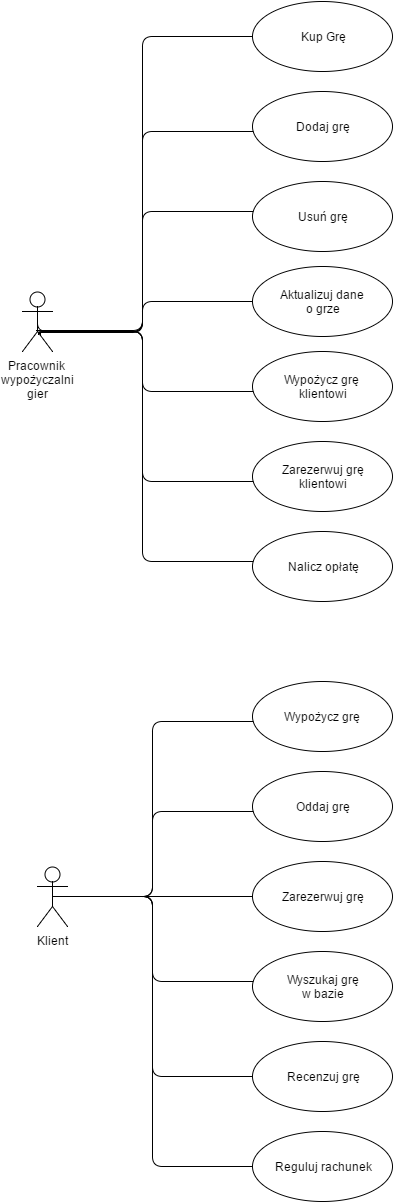

The diagram above was exported from draw.io. Its source (the exported page's mxGraphModel, read from the mxfile embedded in the PNG):
<mxGraphModel dx="1426" dy="745" grid="1" gridSize="10" guides="1" tooltips="1" connect="1" arrows="1" fold="1" page="1" pageScale="1" pageWidth="826" pageHeight="1169" background="#ffffff" math="0" shadow="0">
  <root>
    <mxCell id="0" />
    <mxCell id="1" parent="0" />
    <mxCell id="6128c80ab768767f-1" value="Pracownik&amp;nbsp;&lt;div&gt;wypożyczalni&lt;/div&gt;&lt;div&gt;gier&lt;/div&gt;" style="shape=umlActor;verticalLabelPosition=bottom;labelBackgroundColor=#ffffff;verticalAlign=top;html=1;" vertex="1" parent="1">
      <mxGeometry x="120" y="540" width="30" height="60" as="geometry" />
    </mxCell>
    <mxCell id="6128c80ab768767f-4" value="Kup Grę" style="ellipse;whiteSpace=wrap;html=1;" vertex="1" parent="1">
      <mxGeometry x="350" y="250" width="140" height="70" as="geometry" />
    </mxCell>
    <mxCell id="6128c80ab768767f-5" value="Dodaj grę" style="ellipse;whiteSpace=wrap;html=1;" vertex="1" parent="1">
      <mxGeometry x="350" y="340" width="140" height="70" as="geometry" />
    </mxCell>
    <mxCell id="6128c80ab768767f-6" value="Usuń grę" style="ellipse;whiteSpace=wrap;html=1;" vertex="1" parent="1">
      <mxGeometry x="350" y="430" width="140" height="70" as="geometry" />
    </mxCell>
    <mxCell id="6128c80ab768767f-7" value="Wypożycz grę&amp;nbsp;&lt;div&gt;klientowi&lt;/div&gt;" style="ellipse;whiteSpace=wrap;html=1;" vertex="1" parent="1">
      <mxGeometry x="350" y="600" width="140" height="70" as="geometry" />
    </mxCell>
    <mxCell id="6128c80ab768767f-8" value="Zarezerwuj grę&lt;div&gt;klientowi&lt;/div&gt;" style="ellipse;whiteSpace=wrap;html=1;" vertex="1" parent="1">
      <mxGeometry x="350" y="690" width="140" height="70" as="geometry" />
    </mxCell>
    <mxCell id="6128c80ab768767f-9" value="Nalicz opłatę" style="ellipse;whiteSpace=wrap;html=1;" vertex="1" parent="1">
      <mxGeometry x="350" y="780" width="140" height="70" as="geometry" />
    </mxCell>
    <mxCell id="6128c80ab768767f-10" value="Aktualizuj dane&amp;nbsp;&lt;div&gt;o grze&lt;/div&gt;" style="ellipse;whiteSpace=wrap;html=1;" vertex="1" parent="1">
      <mxGeometry x="350" y="515" width="140" height="70" as="geometry" />
    </mxCell>
    <mxCell id="6128c80ab768767f-11" value="" style="endArrow=none;html=1;edgeStyle=orthogonalEdgeStyle;exitX=0.467;exitY=0.65;exitPerimeter=0;" edge="1" parent="1" source="6128c80ab768767f-1" target="6128c80ab768767f-4">
      <mxGeometry relative="1" as="geometry">
        <mxPoint x="170" y="570" as="sourcePoint" />
        <mxPoint x="330" y="570" as="targetPoint" />
        <Array as="points">
          <mxPoint x="240" y="579" />
          <mxPoint x="240" y="285" />
        </Array>
      </mxGeometry>
    </mxCell>
    <mxCell id="6128c80ab768767f-14" value="" style="endArrow=none;html=1;edgeStyle=orthogonalEdgeStyle;exitX=0.5;exitY=0.383;exitPerimeter=0;" edge="1" parent="1" source="6128c80ab768767f-1" target="6128c80ab768767f-5">
      <mxGeometry x="144" y="295" as="geometry">
        <mxPoint x="144" y="589" as="sourcePoint" />
        <mxPoint x="360" y="295" as="targetPoint" />
        <Array as="points">
          <mxPoint x="135" y="580" />
          <mxPoint x="240" y="580" />
          <mxPoint x="240" y="380" />
        </Array>
      </mxGeometry>
    </mxCell>
    <mxCell id="6128c80ab768767f-15" value="" style="endArrow=none;html=1;edgeStyle=orthogonalEdgeStyle;exitX=0.567;exitY=0.683;exitPerimeter=0;" edge="1" parent="1" source="6128c80ab768767f-1" target="6128c80ab768767f-6">
      <mxGeometry x="154" y="305" as="geometry">
        <mxPoint x="145" y="573" as="sourcePoint" />
        <mxPoint x="360.71796769724483" y="390" as="targetPoint" />
        <Array as="points">
          <mxPoint x="240" y="581" />
          <mxPoint x="240" y="460" />
        </Array>
      </mxGeometry>
    </mxCell>
    <mxCell id="6128c80ab768767f-16" value="" style="endArrow=none;html=1;edgeStyle=orthogonalEdgeStyle;exitX=0.6;exitY=0.7;exitPerimeter=0;" edge="1" parent="1" source="6128c80ab768767f-1" target="6128c80ab768767f-10">
      <mxGeometry x="164" y="315" as="geometry">
        <mxPoint x="147" y="591" as="sourcePoint" />
        <mxPoint x="360.71796769724483" y="470" as="targetPoint" />
        <Array as="points">
          <mxPoint x="138" y="580" />
          <mxPoint x="240" y="580" />
          <mxPoint x="240" y="550" />
        </Array>
      </mxGeometry>
    </mxCell>
    <mxCell id="6128c80ab768767f-17" value="" style="endArrow=none;html=1;edgeStyle=orthogonalEdgeStyle;exitX=0.567;exitY=0.7;exitPerimeter=0;" edge="1" parent="1" source="6128c80ab768767f-1" target="6128c80ab768767f-7">
      <mxGeometry x="174" y="325" as="geometry">
        <mxPoint x="148" y="592" as="sourcePoint" />
        <mxPoint x="360" y="560" as="targetPoint" />
        <Array as="points">
          <mxPoint x="137" y="580" />
          <mxPoint x="240" y="580" />
          <mxPoint x="240" y="640" />
        </Array>
      </mxGeometry>
    </mxCell>
    <mxCell id="6128c80ab768767f-18" value="" style="endArrow=none;html=1;edgeStyle=orthogonalEdgeStyle;exitX=0.533;exitY=0.717;exitPerimeter=0;" edge="1" parent="1" source="6128c80ab768767f-1" target="6128c80ab768767f-8">
      <mxGeometry x="184" y="335" as="geometry">
        <mxPoint x="147" y="592" as="sourcePoint" />
        <mxPoint x="360.71796769724483" y="650" as="targetPoint" />
        <Array as="points">
          <mxPoint x="136" y="580" />
          <mxPoint x="240" y="580" />
          <mxPoint x="240" y="730" />
        </Array>
      </mxGeometry>
    </mxCell>
    <mxCell id="6128c80ab768767f-19" value="" style="endArrow=none;html=1;edgeStyle=orthogonalEdgeStyle;exitX=0.6;exitY=0.733;exitPerimeter=0;" edge="1" parent="1" source="6128c80ab768767f-1" target="6128c80ab768767f-9">
      <mxGeometry x="194" y="345" as="geometry">
        <mxPoint x="146" y="593" as="sourcePoint" />
        <mxPoint x="360.71796769724483" y="740" as="targetPoint" />
        <Array as="points">
          <mxPoint x="138" y="580" />
          <mxPoint x="240" y="580" />
          <mxPoint x="240" y="810" />
        </Array>
      </mxGeometry>
    </mxCell>
    <mxCell id="6128c80ab768767f-20" value="Klient" style="shape=umlActor;verticalLabelPosition=bottom;labelBackgroundColor=#ffffff;verticalAlign=top;html=1;" vertex="1" parent="1">
      <mxGeometry x="135" y="1115" width="30" height="60" as="geometry" />
    </mxCell>
    <mxCell id="6128c80ab768767f-21" value="Wypożycz grę" style="ellipse;whiteSpace=wrap;html=1;" vertex="1" parent="1">
      <mxGeometry x="350" y="930" width="140" height="70" as="geometry" />
    </mxCell>
    <mxCell id="6128c80ab768767f-22" value="Oddaj grę" style="ellipse;whiteSpace=wrap;html=1;" vertex="1" parent="1">
      <mxGeometry x="350" y="1020" width="140" height="70" as="geometry" />
    </mxCell>
    <mxCell id="6128c80ab768767f-23" value="Zarezerwuj grę" style="ellipse;whiteSpace=wrap;html=1;" vertex="1" parent="1">
      <mxGeometry x="350" y="1110" width="140" height="70" as="geometry" />
    </mxCell>
    <mxCell id="6128c80ab768767f-24" value="Wyszukaj grę&lt;div&gt;w bazie&lt;/div&gt;" style="ellipse;whiteSpace=wrap;html=1;" vertex="1" parent="1">
      <mxGeometry x="350" y="1200" width="140" height="70" as="geometry" />
    </mxCell>
    <mxCell id="6128c80ab768767f-25" value="Recenzuj grę" style="ellipse;whiteSpace=wrap;html=1;" vertex="1" parent="1">
      <mxGeometry x="350" y="1290" width="140" height="70" as="geometry" />
    </mxCell>
    <mxCell id="6128c80ab768767f-26" value="Reguluj rachunek" style="ellipse;whiteSpace=wrap;html=1;" vertex="1" parent="1">
      <mxGeometry x="350" y="1380" width="140" height="70" as="geometry" />
    </mxCell>
    <mxCell id="6128c80ab768767f-27" value="" style="endArrow=none;html=1;edgeStyle=orthogonalEdgeStyle;exitX=0.5;exitY=0.5;exitPerimeter=0;" edge="1" parent="1" source="6128c80ab768767f-20" target="6128c80ab768767f-21">
      <mxGeometry relative="1" as="geometry">
        <mxPoint x="170" y="1144" as="sourcePoint" />
        <mxPoint x="330" y="1144" as="targetPoint" />
        <Array as="points">
          <mxPoint x="250" y="1145" />
          <mxPoint x="250" y="970" />
        </Array>
      </mxGeometry>
    </mxCell>
    <mxCell id="6128c80ab768767f-28" value="" style="resizable=0;html=1;align=left;verticalAlign=bottom;labelBackgroundColor=#ffffff;fontSize=10;" connectable="0" vertex="1" parent="6128c80ab768767f-27">
      <mxGeometry x="-1" relative="1" as="geometry" />
    </mxCell>
    <mxCell id="6128c80ab768767f-29" value="" style="resizable=0;html=1;align=right;verticalAlign=bottom;labelBackgroundColor=#ffffff;fontSize=10;" connectable="0" vertex="1" parent="6128c80ab768767f-27">
      <mxGeometry x="1" relative="1" as="geometry" />
    </mxCell>
    <mxCell id="6128c80ab768767f-30" value="" style="endArrow=none;html=1;edgeStyle=orthogonalEdgeStyle;exitX=0.5;exitY=0.5;exitPerimeter=0;" edge="1" parent="1" source="6128c80ab768767f-20" target="6128c80ab768767f-22">
      <mxGeometry x="145" y="980" as="geometry">
        <mxPoint x="145" y="1155" as="sourcePoint" />
        <mxPoint x="360.71796769724483" y="980" as="targetPoint" />
        <Array as="points">
          <mxPoint x="250" y="1145" />
          <mxPoint x="250" y="1060" />
        </Array>
      </mxGeometry>
    </mxCell>
    <mxCell id="6128c80ab768767f-31" value="" style="resizable=0;html=1;align=left;verticalAlign=bottom;labelBackgroundColor=#ffffff;fontSize=10;" connectable="0" vertex="1" parent="6128c80ab768767f-30">
      <mxGeometry x="-1" relative="1" as="geometry" />
    </mxCell>
    <mxCell id="6128c80ab768767f-32" value="" style="resizable=0;html=1;align=right;verticalAlign=bottom;labelBackgroundColor=#ffffff;fontSize=10;" connectable="0" vertex="1" parent="6128c80ab768767f-30">
      <mxGeometry x="1" relative="1" as="geometry" />
    </mxCell>
    <mxCell id="6128c80ab768767f-33" value="" style="endArrow=none;html=1;edgeStyle=orthogonalEdgeStyle;exitX=0.5;exitY=0.5;exitPerimeter=0;" edge="1" parent="1" source="6128c80ab768767f-20" target="6128c80ab768767f-23">
      <mxGeometry x="155" y="990" as="geometry">
        <mxPoint x="145" y="1155" as="sourcePoint" />
        <mxPoint x="360.71796769724483" y="1070" as="targetPoint" />
        <Array as="points">
          <mxPoint x="280" y="1145" />
          <mxPoint x="280" y="1145" />
        </Array>
      </mxGeometry>
    </mxCell>
    <mxCell id="6128c80ab768767f-34" value="" style="resizable=0;html=1;align=left;verticalAlign=bottom;labelBackgroundColor=#ffffff;fontSize=10;" connectable="0" vertex="1" parent="6128c80ab768767f-33">
      <mxGeometry x="-1" relative="1" as="geometry" />
    </mxCell>
    <mxCell id="6128c80ab768767f-35" value="" style="resizable=0;html=1;align=right;verticalAlign=bottom;labelBackgroundColor=#ffffff;fontSize=10;" connectable="0" vertex="1" parent="6128c80ab768767f-33">
      <mxGeometry x="1" relative="1" as="geometry" />
    </mxCell>
    <mxCell id="6128c80ab768767f-36" value="" style="endArrow=none;html=1;edgeStyle=orthogonalEdgeStyle;exitX=0.5;exitY=0.5;exitPerimeter=0;" edge="1" parent="1" source="6128c80ab768767f-20" target="6128c80ab768767f-24">
      <mxGeometry x="165" y="1000" as="geometry">
        <mxPoint x="145" y="1155" as="sourcePoint" />
        <mxPoint x="360" y="1155" as="targetPoint" />
        <Array as="points">
          <mxPoint x="250" y="1145" />
          <mxPoint x="250" y="1230" />
        </Array>
      </mxGeometry>
    </mxCell>
    <mxCell id="6128c80ab768767f-37" value="" style="resizable=0;html=1;align=left;verticalAlign=bottom;labelBackgroundColor=#ffffff;fontSize=10;" connectable="0" vertex="1" parent="6128c80ab768767f-36">
      <mxGeometry x="-1" relative="1" as="geometry" />
    </mxCell>
    <mxCell id="6128c80ab768767f-38" value="" style="resizable=0;html=1;align=right;verticalAlign=bottom;labelBackgroundColor=#ffffff;fontSize=10;" connectable="0" vertex="1" parent="6128c80ab768767f-36">
      <mxGeometry x="1" relative="1" as="geometry" />
    </mxCell>
    <mxCell id="6128c80ab768767f-39" value="" style="endArrow=none;html=1;edgeStyle=orthogonalEdgeStyle;exitX=0.5;exitY=0.5;exitPerimeter=0;" edge="1" parent="1" source="6128c80ab768767f-20" target="6128c80ab768767f-25">
      <mxGeometry x="175" y="1010" as="geometry">
        <mxPoint x="145" y="1155" as="sourcePoint" />
        <mxPoint x="360.71796769724483" y="1240" as="targetPoint" />
        <Array as="points">
          <mxPoint x="250" y="1145" />
          <mxPoint x="250" y="1325" />
        </Array>
      </mxGeometry>
    </mxCell>
    <mxCell id="6128c80ab768767f-40" value="" style="resizable=0;html=1;align=left;verticalAlign=bottom;labelBackgroundColor=#ffffff;fontSize=10;" connectable="0" vertex="1" parent="6128c80ab768767f-39">
      <mxGeometry x="-1" relative="1" as="geometry" />
    </mxCell>
    <mxCell id="6128c80ab768767f-41" value="" style="resizable=0;html=1;align=right;verticalAlign=bottom;labelBackgroundColor=#ffffff;fontSize=10;" connectable="0" vertex="1" parent="6128c80ab768767f-39">
      <mxGeometry x="1" relative="1" as="geometry" />
    </mxCell>
    <mxCell id="6128c80ab768767f-42" value="" style="endArrow=none;html=1;edgeStyle=orthogonalEdgeStyle;exitX=0.5;exitY=0.5;exitPerimeter=0;" edge="1" parent="1" source="6128c80ab768767f-20" target="6128c80ab768767f-26">
      <mxGeometry x="185" y="1020" as="geometry">
        <mxPoint x="145" y="1155" as="sourcePoint" />
        <mxPoint x="360" y="1335" as="targetPoint" />
        <Array as="points">
          <mxPoint x="250" y="1145" />
          <mxPoint x="250" y="1415" />
        </Array>
      </mxGeometry>
    </mxCell>
    <mxCell id="6128c80ab768767f-43" value="" style="resizable=0;html=1;align=left;verticalAlign=bottom;labelBackgroundColor=#ffffff;fontSize=10;" connectable="0" vertex="1" parent="6128c80ab768767f-42">
      <mxGeometry x="-1" relative="1" as="geometry" />
    </mxCell>
    <mxCell id="6128c80ab768767f-44" value="" style="resizable=0;html=1;align=right;verticalAlign=bottom;labelBackgroundColor=#ffffff;fontSize=10;" connectable="0" vertex="1" parent="6128c80ab768767f-42">
      <mxGeometry x="1" relative="1" as="geometry" />
    </mxCell>
  </root>
</mxGraphModel>